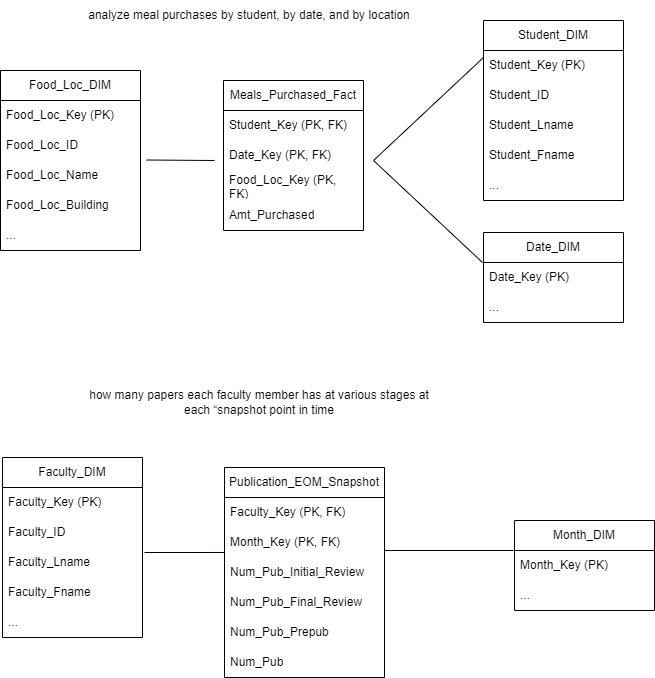

The diagram above was exported from draw.io. Its source (the exported page's mxGraphModel, read from the mxfile embedded in the PNG):
<mxGraphModel dx="880" dy="438" grid="1" gridSize="10" guides="1" tooltips="1" connect="1" arrows="1" fold="1" page="1" pageScale="1" pageWidth="850" pageHeight="1100" math="0" shadow="0">
  <root>
    <mxCell id="0" />
    <mxCell id="1" parent="0" />
    <mxCell id="48O0ik9zZ3TIAtF9ij1s-1" value="Meals_Purchased_Fact" style="swimlane;fontStyle=0;childLayout=stackLayout;horizontal=1;startSize=30;horizontalStack=0;resizeParent=1;resizeParentMax=0;resizeLast=0;collapsible=1;marginBottom=0;whiteSpace=wrap;html=1;" vertex="1" parent="1">
      <mxGeometry x="259" y="90" width="140" height="150" as="geometry" />
    </mxCell>
    <mxCell id="48O0ik9zZ3TIAtF9ij1s-2" value="Student_Key (PK, FK)" style="text;strokeColor=none;fillColor=none;align=left;verticalAlign=middle;spacingLeft=4;spacingRight=4;overflow=hidden;points=[[0,0.5],[1,0.5]];portConstraint=eastwest;rotatable=0;whiteSpace=wrap;html=1;" vertex="1" parent="48O0ik9zZ3TIAtF9ij1s-1">
      <mxGeometry y="30" width="140" height="30" as="geometry" />
    </mxCell>
    <mxCell id="48O0ik9zZ3TIAtF9ij1s-3" value="Date_Key (PK, FK)" style="text;strokeColor=none;fillColor=none;align=left;verticalAlign=middle;spacingLeft=4;spacingRight=4;overflow=hidden;points=[[0,0.5],[1,0.5]];portConstraint=eastwest;rotatable=0;whiteSpace=wrap;html=1;" vertex="1" parent="48O0ik9zZ3TIAtF9ij1s-1">
      <mxGeometry y="60" width="140" height="30" as="geometry" />
    </mxCell>
    <mxCell id="48O0ik9zZ3TIAtF9ij1s-4" value="Food_Loc_Key (PK, FK)" style="text;strokeColor=none;fillColor=none;align=left;verticalAlign=middle;spacingLeft=4;spacingRight=4;overflow=hidden;points=[[0,0.5],[1,0.5]];portConstraint=eastwest;rotatable=0;whiteSpace=wrap;html=1;" vertex="1" parent="48O0ik9zZ3TIAtF9ij1s-1">
      <mxGeometry y="90" width="140" height="30" as="geometry" />
    </mxCell>
    <mxCell id="48O0ik9zZ3TIAtF9ij1s-6" value="Amt_Purchased" style="text;strokeColor=none;fillColor=none;align=left;verticalAlign=middle;spacingLeft=4;spacingRight=4;overflow=hidden;points=[[0,0.5],[1,0.5]];portConstraint=eastwest;rotatable=0;whiteSpace=wrap;html=1;" vertex="1" parent="48O0ik9zZ3TIAtF9ij1s-1">
      <mxGeometry y="120" width="140" height="30" as="geometry" />
    </mxCell>
    <mxCell id="48O0ik9zZ3TIAtF9ij1s-7" value="Student_DIM" style="swimlane;fontStyle=0;childLayout=stackLayout;horizontal=1;startSize=30;horizontalStack=0;resizeParent=1;resizeParentMax=0;resizeLast=0;collapsible=1;marginBottom=0;whiteSpace=wrap;html=1;" vertex="1" parent="1">
      <mxGeometry x="519" y="30" width="140" height="180" as="geometry" />
    </mxCell>
    <mxCell id="48O0ik9zZ3TIAtF9ij1s-8" value="Student_Key (PK)" style="text;strokeColor=none;fillColor=none;align=left;verticalAlign=middle;spacingLeft=4;spacingRight=4;overflow=hidden;points=[[0,0.5],[1,0.5]];portConstraint=eastwest;rotatable=0;whiteSpace=wrap;html=1;" vertex="1" parent="48O0ik9zZ3TIAtF9ij1s-7">
      <mxGeometry y="30" width="140" height="30" as="geometry" />
    </mxCell>
    <mxCell id="48O0ik9zZ3TIAtF9ij1s-9" value="Student_ID" style="text;strokeColor=none;fillColor=none;align=left;verticalAlign=middle;spacingLeft=4;spacingRight=4;overflow=hidden;points=[[0,0.5],[1,0.5]];portConstraint=eastwest;rotatable=0;whiteSpace=wrap;html=1;" vertex="1" parent="48O0ik9zZ3TIAtF9ij1s-7">
      <mxGeometry y="60" width="140" height="30" as="geometry" />
    </mxCell>
    <mxCell id="48O0ik9zZ3TIAtF9ij1s-10" value="Student_Lname" style="text;strokeColor=none;fillColor=none;align=left;verticalAlign=middle;spacingLeft=4;spacingRight=4;overflow=hidden;points=[[0,0.5],[1,0.5]];portConstraint=eastwest;rotatable=0;whiteSpace=wrap;html=1;" vertex="1" parent="48O0ik9zZ3TIAtF9ij1s-7">
      <mxGeometry y="90" width="140" height="30" as="geometry" />
    </mxCell>
    <mxCell id="48O0ik9zZ3TIAtF9ij1s-11" value="Student_Fname" style="text;strokeColor=none;fillColor=none;align=left;verticalAlign=middle;spacingLeft=4;spacingRight=4;overflow=hidden;points=[[0,0.5],[1,0.5]];portConstraint=eastwest;rotatable=0;whiteSpace=wrap;html=1;" vertex="1" parent="48O0ik9zZ3TIAtF9ij1s-7">
      <mxGeometry y="120" width="140" height="30" as="geometry" />
    </mxCell>
    <mxCell id="48O0ik9zZ3TIAtF9ij1s-17" value="..." style="text;strokeColor=none;fillColor=none;align=left;verticalAlign=middle;spacingLeft=4;spacingRight=4;overflow=hidden;points=[[0,0.5],[1,0.5]];portConstraint=eastwest;rotatable=0;whiteSpace=wrap;html=1;" vertex="1" parent="48O0ik9zZ3TIAtF9ij1s-7">
      <mxGeometry y="150" width="140" height="30" as="geometry" />
    </mxCell>
    <mxCell id="48O0ik9zZ3TIAtF9ij1s-12" value="Date_DIM" style="swimlane;fontStyle=0;childLayout=stackLayout;horizontal=1;startSize=30;horizontalStack=0;resizeParent=1;resizeParentMax=0;resizeLast=0;collapsible=1;marginBottom=0;whiteSpace=wrap;html=1;" vertex="1" parent="1">
      <mxGeometry x="519" y="242" width="140" height="90" as="geometry" />
    </mxCell>
    <mxCell id="48O0ik9zZ3TIAtF9ij1s-13" value="Date_Key (PK)" style="text;strokeColor=none;fillColor=none;align=left;verticalAlign=middle;spacingLeft=4;spacingRight=4;overflow=hidden;points=[[0,0.5],[1,0.5]];portConstraint=eastwest;rotatable=0;whiteSpace=wrap;html=1;" vertex="1" parent="48O0ik9zZ3TIAtF9ij1s-12">
      <mxGeometry y="30" width="140" height="30" as="geometry" />
    </mxCell>
    <mxCell id="48O0ik9zZ3TIAtF9ij1s-16" value="..." style="text;strokeColor=none;fillColor=none;align=left;verticalAlign=middle;spacingLeft=4;spacingRight=4;overflow=hidden;points=[[0,0.5],[1,0.5]];portConstraint=eastwest;rotatable=0;whiteSpace=wrap;html=1;" vertex="1" parent="48O0ik9zZ3TIAtF9ij1s-12">
      <mxGeometry y="60" width="140" height="30" as="geometry" />
    </mxCell>
    <mxCell id="48O0ik9zZ3TIAtF9ij1s-18" value="" style="endArrow=none;html=1;rounded=0;entryX=0;entryY=0.233;entryDx=0;entryDy=0;entryPerimeter=0;" edge="1" parent="1" target="48O0ik9zZ3TIAtF9ij1s-8">
      <mxGeometry width="50" height="50" relative="1" as="geometry">
        <mxPoint x="409" y="170" as="sourcePoint" />
        <mxPoint x="509" y="170" as="targetPoint" />
      </mxGeometry>
    </mxCell>
    <mxCell id="48O0ik9zZ3TIAtF9ij1s-19" value="" style="endArrow=none;html=1;rounded=0;entryX=-0.007;entryY=0;entryDx=0;entryDy=0;entryPerimeter=0;" edge="1" parent="1" target="48O0ik9zZ3TIAtF9ij1s-13">
      <mxGeometry width="50" height="50" relative="1" as="geometry">
        <mxPoint x="409" y="170" as="sourcePoint" />
        <mxPoint x="509" y="210" as="targetPoint" />
      </mxGeometry>
    </mxCell>
    <mxCell id="48O0ik9zZ3TIAtF9ij1s-21" value="Food_Loc_DIM" style="swimlane;fontStyle=0;childLayout=stackLayout;horizontal=1;startSize=30;horizontalStack=0;resizeParent=1;resizeParentMax=0;resizeLast=0;collapsible=1;marginBottom=0;whiteSpace=wrap;html=1;" vertex="1" parent="1">
      <mxGeometry x="36" y="80" width="140" height="180" as="geometry" />
    </mxCell>
    <mxCell id="48O0ik9zZ3TIAtF9ij1s-22" value="Food_Loc_Key (PK)" style="text;strokeColor=none;fillColor=none;align=left;verticalAlign=middle;spacingLeft=4;spacingRight=4;overflow=hidden;points=[[0,0.5],[1,0.5]];portConstraint=eastwest;rotatable=0;whiteSpace=wrap;html=1;" vertex="1" parent="48O0ik9zZ3TIAtF9ij1s-21">
      <mxGeometry y="30" width="140" height="30" as="geometry" />
    </mxCell>
    <mxCell id="48O0ik9zZ3TIAtF9ij1s-23" value="Food_Loc_ID" style="text;strokeColor=none;fillColor=none;align=left;verticalAlign=middle;spacingLeft=4;spacingRight=4;overflow=hidden;points=[[0,0.5],[1,0.5]];portConstraint=eastwest;rotatable=0;whiteSpace=wrap;html=1;" vertex="1" parent="48O0ik9zZ3TIAtF9ij1s-21">
      <mxGeometry y="60" width="140" height="30" as="geometry" />
    </mxCell>
    <mxCell id="48O0ik9zZ3TIAtF9ij1s-24" value="Food_Loc_Name" style="text;strokeColor=none;fillColor=none;align=left;verticalAlign=middle;spacingLeft=4;spacingRight=4;overflow=hidden;points=[[0,0.5],[1,0.5]];portConstraint=eastwest;rotatable=0;whiteSpace=wrap;html=1;" vertex="1" parent="48O0ik9zZ3TIAtF9ij1s-21">
      <mxGeometry y="90" width="140" height="30" as="geometry" />
    </mxCell>
    <mxCell id="48O0ik9zZ3TIAtF9ij1s-25" value="Food_Loc_Building" style="text;strokeColor=none;fillColor=none;align=left;verticalAlign=middle;spacingLeft=4;spacingRight=4;overflow=hidden;points=[[0,0.5],[1,0.5]];portConstraint=eastwest;rotatable=0;whiteSpace=wrap;html=1;" vertex="1" parent="48O0ik9zZ3TIAtF9ij1s-21">
      <mxGeometry y="120" width="140" height="30" as="geometry" />
    </mxCell>
    <mxCell id="48O0ik9zZ3TIAtF9ij1s-26" value="..." style="text;strokeColor=none;fillColor=none;align=left;verticalAlign=middle;spacingLeft=4;spacingRight=4;overflow=hidden;points=[[0,0.5],[1,0.5]];portConstraint=eastwest;rotatable=0;whiteSpace=wrap;html=1;" vertex="1" parent="48O0ik9zZ3TIAtF9ij1s-21">
      <mxGeometry y="150" width="140" height="30" as="geometry" />
    </mxCell>
    <mxCell id="48O0ik9zZ3TIAtF9ij1s-27" value="" style="endArrow=none;html=1;rounded=0;" edge="1" parent="1">
      <mxGeometry width="50" height="50" relative="1" as="geometry">
        <mxPoint x="181.96" y="169.5" as="sourcePoint" />
        <mxPoint x="250" y="170" as="targetPoint" />
      </mxGeometry>
    </mxCell>
    <mxCell id="48O0ik9zZ3TIAtF9ij1s-28" value="analyze meal purchases by student, by date, and by location" style="text;html=1;strokeColor=none;fillColor=none;align=center;verticalAlign=middle;whiteSpace=wrap;rounded=0;" vertex="1" parent="1">
      <mxGeometry x="100" y="10" width="370" height="30" as="geometry" />
    </mxCell>
    <mxCell id="48O0ik9zZ3TIAtF9ij1s-29" value="Publication_EOM_Snapshot" style="swimlane;fontStyle=0;childLayout=stackLayout;horizontal=1;startSize=30;horizontalStack=0;resizeParent=1;resizeParentMax=0;resizeLast=0;collapsible=1;marginBottom=0;whiteSpace=wrap;html=1;" vertex="1" parent="1">
      <mxGeometry x="260" y="477" width="160" height="210" as="geometry" />
    </mxCell>
    <mxCell id="48O0ik9zZ3TIAtF9ij1s-30" value="Faculty_Key (PK, FK)" style="text;strokeColor=none;fillColor=none;align=left;verticalAlign=middle;spacingLeft=4;spacingRight=4;overflow=hidden;points=[[0,0.5],[1,0.5]];portConstraint=eastwest;rotatable=0;whiteSpace=wrap;html=1;" vertex="1" parent="48O0ik9zZ3TIAtF9ij1s-29">
      <mxGeometry y="30" width="160" height="30" as="geometry" />
    </mxCell>
    <mxCell id="48O0ik9zZ3TIAtF9ij1s-31" value="Month_Key (PK, FK)" style="text;strokeColor=none;fillColor=none;align=left;verticalAlign=middle;spacingLeft=4;spacingRight=4;overflow=hidden;points=[[0,0.5],[1,0.5]];portConstraint=eastwest;rotatable=0;whiteSpace=wrap;html=1;" vertex="1" parent="48O0ik9zZ3TIAtF9ij1s-29">
      <mxGeometry y="60" width="160" height="30" as="geometry" />
    </mxCell>
    <mxCell id="48O0ik9zZ3TIAtF9ij1s-32" value="Num_Pub_Initial_Review" style="text;strokeColor=none;fillColor=none;align=left;verticalAlign=middle;spacingLeft=4;spacingRight=4;overflow=hidden;points=[[0,0.5],[1,0.5]];portConstraint=eastwest;rotatable=0;whiteSpace=wrap;html=1;" vertex="1" parent="48O0ik9zZ3TIAtF9ij1s-29">
      <mxGeometry y="90" width="160" height="30" as="geometry" />
    </mxCell>
    <mxCell id="48O0ik9zZ3TIAtF9ij1s-33" value="Num_Pub_Final_Review" style="text;strokeColor=none;fillColor=none;align=left;verticalAlign=middle;spacingLeft=4;spacingRight=4;overflow=hidden;points=[[0,0.5],[1,0.5]];portConstraint=eastwest;rotatable=0;whiteSpace=wrap;html=1;" vertex="1" parent="48O0ik9zZ3TIAtF9ij1s-29">
      <mxGeometry y="120" width="160" height="30" as="geometry" />
    </mxCell>
    <mxCell id="48O0ik9zZ3TIAtF9ij1s-54" value="Num_Pub_Prepub" style="text;strokeColor=none;fillColor=none;align=left;verticalAlign=middle;spacingLeft=4;spacingRight=4;overflow=hidden;points=[[0,0.5],[1,0.5]];portConstraint=eastwest;rotatable=0;whiteSpace=wrap;html=1;" vertex="1" parent="48O0ik9zZ3TIAtF9ij1s-29">
      <mxGeometry y="150" width="160" height="30" as="geometry" />
    </mxCell>
    <mxCell id="48O0ik9zZ3TIAtF9ij1s-53" value="Num_Pub" style="text;strokeColor=none;fillColor=none;align=left;verticalAlign=middle;spacingLeft=4;spacingRight=4;overflow=hidden;points=[[0,0.5],[1,0.5]];portConstraint=eastwest;rotatable=0;whiteSpace=wrap;html=1;" vertex="1" parent="48O0ik9zZ3TIAtF9ij1s-29">
      <mxGeometry y="180" width="160" height="30" as="geometry" />
    </mxCell>
    <mxCell id="48O0ik9zZ3TIAtF9ij1s-40" value="Month_DIM" style="swimlane;fontStyle=0;childLayout=stackLayout;horizontal=1;startSize=30;horizontalStack=0;resizeParent=1;resizeParentMax=0;resizeLast=0;collapsible=1;marginBottom=0;whiteSpace=wrap;html=1;" vertex="1" parent="1">
      <mxGeometry x="550" y="530" width="140" height="90" as="geometry" />
    </mxCell>
    <mxCell id="48O0ik9zZ3TIAtF9ij1s-41" value="Month_Key (PK)" style="text;strokeColor=none;fillColor=none;align=left;verticalAlign=middle;spacingLeft=4;spacingRight=4;overflow=hidden;points=[[0,0.5],[1,0.5]];portConstraint=eastwest;rotatable=0;whiteSpace=wrap;html=1;" vertex="1" parent="48O0ik9zZ3TIAtF9ij1s-40">
      <mxGeometry y="30" width="140" height="30" as="geometry" />
    </mxCell>
    <mxCell id="48O0ik9zZ3TIAtF9ij1s-42" value="..." style="text;strokeColor=none;fillColor=none;align=left;verticalAlign=middle;spacingLeft=4;spacingRight=4;overflow=hidden;points=[[0,0.5],[1,0.5]];portConstraint=eastwest;rotatable=0;whiteSpace=wrap;html=1;" vertex="1" parent="48O0ik9zZ3TIAtF9ij1s-40">
      <mxGeometry y="60" width="140" height="30" as="geometry" />
    </mxCell>
    <mxCell id="48O0ik9zZ3TIAtF9ij1s-44" value="" style="endArrow=none;html=1;rounded=0;entryX=-0.007;entryY=0;entryDx=0;entryDy=0;entryPerimeter=0;" edge="1" parent="1" target="48O0ik9zZ3TIAtF9ij1s-41">
      <mxGeometry width="50" height="50" relative="1" as="geometry">
        <mxPoint x="420" y="560" as="sourcePoint" />
        <mxPoint x="519" y="597" as="targetPoint" />
      </mxGeometry>
    </mxCell>
    <mxCell id="48O0ik9zZ3TIAtF9ij1s-45" value="Faculty_DIM" style="swimlane;fontStyle=0;childLayout=stackLayout;horizontal=1;startSize=30;horizontalStack=0;resizeParent=1;resizeParentMax=0;resizeLast=0;collapsible=1;marginBottom=0;whiteSpace=wrap;html=1;" vertex="1" parent="1">
      <mxGeometry x="38" y="467" width="140" height="180" as="geometry" />
    </mxCell>
    <mxCell id="48O0ik9zZ3TIAtF9ij1s-46" value="Faculty_Key (PK)" style="text;strokeColor=none;fillColor=none;align=left;verticalAlign=middle;spacingLeft=4;spacingRight=4;overflow=hidden;points=[[0,0.5],[1,0.5]];portConstraint=eastwest;rotatable=0;whiteSpace=wrap;html=1;" vertex="1" parent="48O0ik9zZ3TIAtF9ij1s-45">
      <mxGeometry y="30" width="140" height="30" as="geometry" />
    </mxCell>
    <mxCell id="48O0ik9zZ3TIAtF9ij1s-47" value="Faculty_ID" style="text;strokeColor=none;fillColor=none;align=left;verticalAlign=middle;spacingLeft=4;spacingRight=4;overflow=hidden;points=[[0,0.5],[1,0.5]];portConstraint=eastwest;rotatable=0;whiteSpace=wrap;html=1;" vertex="1" parent="48O0ik9zZ3TIAtF9ij1s-45">
      <mxGeometry y="60" width="140" height="30" as="geometry" />
    </mxCell>
    <mxCell id="48O0ik9zZ3TIAtF9ij1s-48" value="Faculty_Lname" style="text;strokeColor=none;fillColor=none;align=left;verticalAlign=middle;spacingLeft=4;spacingRight=4;overflow=hidden;points=[[0,0.5],[1,0.5]];portConstraint=eastwest;rotatable=0;whiteSpace=wrap;html=1;" vertex="1" parent="48O0ik9zZ3TIAtF9ij1s-45">
      <mxGeometry y="90" width="140" height="30" as="geometry" />
    </mxCell>
    <mxCell id="48O0ik9zZ3TIAtF9ij1s-49" value="Faculty_Fname" style="text;strokeColor=none;fillColor=none;align=left;verticalAlign=middle;spacingLeft=4;spacingRight=4;overflow=hidden;points=[[0,0.5],[1,0.5]];portConstraint=eastwest;rotatable=0;whiteSpace=wrap;html=1;" vertex="1" parent="48O0ik9zZ3TIAtF9ij1s-45">
      <mxGeometry y="120" width="140" height="30" as="geometry" />
    </mxCell>
    <mxCell id="48O0ik9zZ3TIAtF9ij1s-50" value="..." style="text;strokeColor=none;fillColor=none;align=left;verticalAlign=middle;spacingLeft=4;spacingRight=4;overflow=hidden;points=[[0,0.5],[1,0.5]];portConstraint=eastwest;rotatable=0;whiteSpace=wrap;html=1;" vertex="1" parent="48O0ik9zZ3TIAtF9ij1s-45">
      <mxGeometry y="150" width="140" height="30" as="geometry" />
    </mxCell>
    <mxCell id="48O0ik9zZ3TIAtF9ij1s-51" value="" style="endArrow=none;html=1;rounded=0;entryX=0;entryY=0.833;entryDx=0;entryDy=0;entryPerimeter=0;" edge="1" parent="1" target="48O0ik9zZ3TIAtF9ij1s-31">
      <mxGeometry width="50" height="50" relative="1" as="geometry">
        <mxPoint x="180" y="562" as="sourcePoint" />
        <mxPoint x="248" y="557" as="targetPoint" />
      </mxGeometry>
    </mxCell>
    <mxCell id="48O0ik9zZ3TIAtF9ij1s-52" value="how many papers each faculty member has at various stages at each “snapshot point in time" style="text;html=1;strokeColor=none;fillColor=none;align=center;verticalAlign=middle;whiteSpace=wrap;rounded=0;" vertex="1" parent="1">
      <mxGeometry x="110" y="397" width="370" height="30" as="geometry" />
    </mxCell>
  </root>
</mxGraphModel>